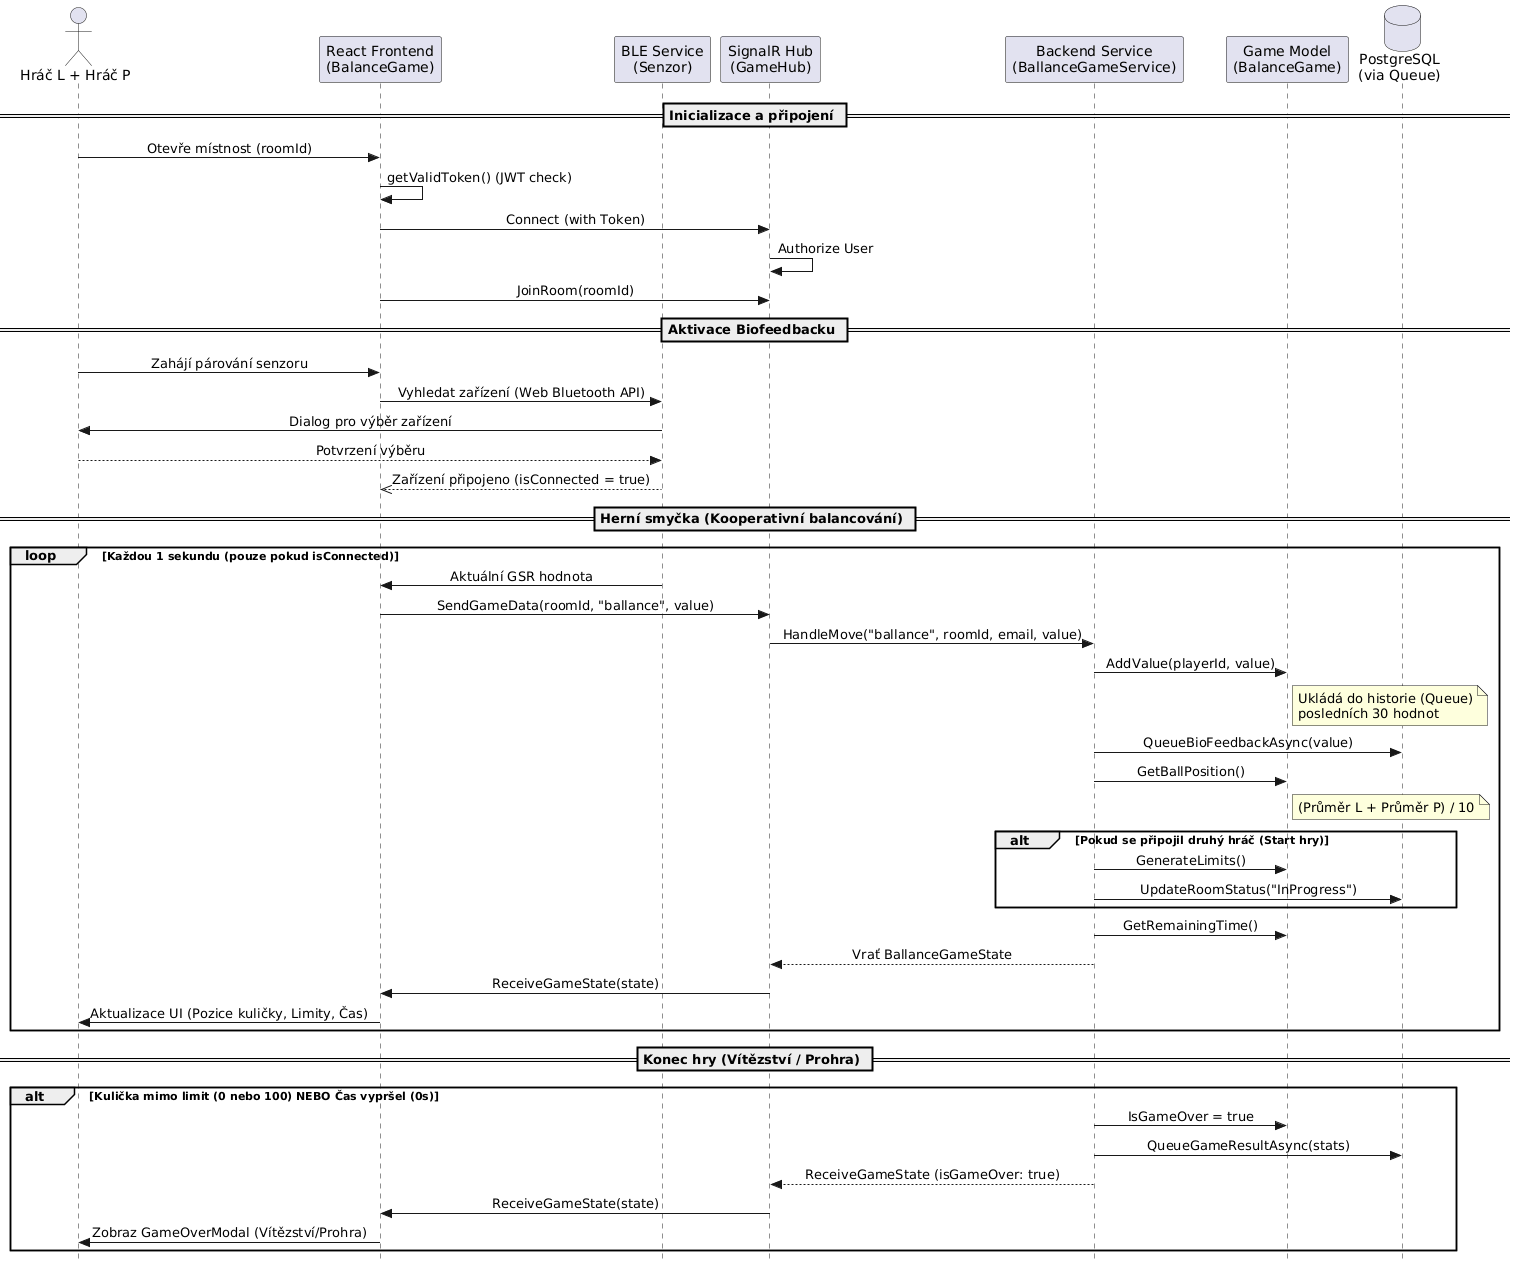

The diagram above was rendered by PlantUML. Its source (embedded in the PNG):
@startuml
skinparam style strictuml
skinparam sequenceMessageAlign center

actor "Hráč L + Hráč P" as Players
participant "React Frontend\n(BalanceGame)" as FE
participant "BLE Service\n(Senzor)" as BLE
participant "SignalR Hub\n(GameHub)" as Hub
participant "Backend Service\n(BallanceGameService)" as Backend
participant "Game Model\n(BalanceGame)" as Model
database "PostgreSQL\n(via Queue)" as DB

== Inicializace a připojení ==

Players -> FE : Otevře místnost (roomId)
FE -> FE : getValidToken() (JWT check)
FE -> Hub : Connect (with Token)
Hub -> Hub : Authorize User
FE -> Hub : JoinRoom(roomId)

== Aktivace Biofeedbacku ==

Players -> FE : Zahájí párování senzoru
FE -> BLE : Vyhledat zařízení (Web Bluetooth API)
BLE -> Players : Dialog pro výběr zařízení
Players --> BLE : Potvrzení výběru
BLE -->> FE : Zařízení připojeno (isConnected = true)

== Herní smyčka (Kooperativní balancování) ==

loop Každou 1 sekundu (pouze pokud isConnected)
    BLE -> FE : Aktuální GSR hodnota
    FE -> Hub : SendGameData(roomId, "ballance", value)
    Hub -> Backend : HandleMove("ballance", roomId, email, value)
    
    Backend -> Model : AddValue(playerId, value)
    note right of Model : Ukládá do historie (Queue)\nposledních 30 hodnot
    
    Backend -> DB : QueueBioFeedbackAsync(value)
    
    Backend -> Model : GetBallPosition()
    note right of Model : (Průměr L + Průměr P) / 10
    
    alt Pokud se připojil druhý hráč (Start hry)
        Backend -> Model : GenerateLimits()
        Backend -> DB : UpdateRoomStatus("InProgress")
    end

    Backend -> Model : GetRemainingTime()
    
    Backend --> Hub : Vrať BallanceGameState
    Hub -> FE : ReceiveGameState(state)
    FE -> Players : Aktualizace UI (Pozice kuličky, Limity, Čas)
end

== Konec hry (Vítězství / Prohra) ==

alt Kulička mimo limit (0 nebo 100) NEBO Čas vypršel (0s)
    Backend -> Model : IsGameOver = true
    Backend -> DB : QueueGameResultAsync(stats)
    Backend --> Hub : ReceiveGameState (isGameOver: true)
    Hub -> FE : ReceiveGameState(state)
    FE -> Players : Zobraz GameOverModal (Vítězství/Prohra)
end
@enduml